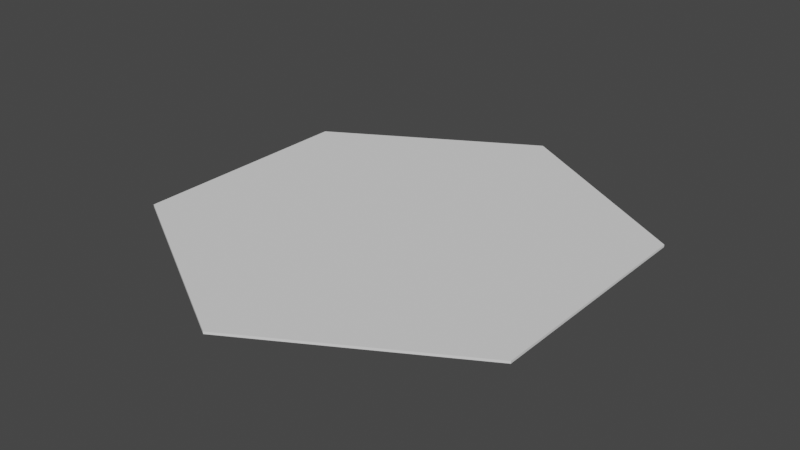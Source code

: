 # Source: hexagon.blend  (saved by Blender 3.1.7; exported with 4.5.12 LTS)
import bpy
from mathutils import Matrix  # noqa: F401  (used for matrix-valued properties, if any)

bpy.ops.wm.read_factory_settings(use_empty=True)
scene = bpy.context.scene
scene.name = 'Scene'

# ---- collections
col_collection = bpy.data.collections.new('Collection'); scene.collection.children.link(col_collection)

# ---- world
world_world = bpy.data.worlds.new('World'); scene.world = world_world
world_world.use_nodes = True; world_world.node_tree.nodes.clear()
_N = world_world.node_tree.nodes; _L = world_world.node_tree.links
n0 = _N.new('ShaderNodeOutputWorld'); n0.name = 'World Output'; n0.location = (300, 300)
n1 = _N.new('ShaderNodeBackground'); n1.name = 'Background'; n1.location = (10, 300)
n1.inputs[0].default_value = (0.05088, 0.05088, 0.05088, 1.0)
_L.new(n1.outputs[0], n0.inputs[0])
n0.is_active_output = True
world_world.color = (0.05088, 0.05088, 0.05088)
world_world.use_sun_shadow = False
world_world.sun_shadow_jitter_overblur = 0.0

# ---- meshes
me_cylinder_002 = bpy.data.meshes.new('Cylinder.002')
me_cylinder_002.from_pydata([(0.0, 1.0, -0.005), (0.0, 1.0, 0.005), (0.866, 0.5, -0.005), (0.866, 0.5, 0.005), (0.866, -0.5, -0.005), (0.866, -0.5, 0.005), (-8.742e-08, -1.0, -0.005), (-8.742e-08, -1.0, 0.005), (-0.866, -0.5, -0.005), (-0.866, -0.5, 0.005), (-0.866, 0.5, -0.005), (-0.866, 0.5, 0.005)], [], [(0, 1, 3, 2), (2, 3, 5, 4), (4, 5, 7, 6), (6, 7, 9, 8), (3, 1, 11, 9, 7, 5), (8, 9, 11, 10), (10, 11, 1, 0), (0, 2, 4, 6, 8, 10)])
_uv = me_cylinder_002.uv_layers.new(name='UVMap')
_uv.uv.foreach_set('vector', [1.0, 0.5, 1.0, 1.0, 0.8333, 1.0, 0.8333, 0.5, 0.8333, 0.5, 0.8333, 1.0, 0.6667, 1.0, 0.6667, 0.5, 0.6667, 0.5, 0.6667, 1.0, 0.5, 1.0, 0.5, 0.5, 0.5, 0.5, 0.5, 1.0, 0.3333, 1.0, 0.3333, 0.5, 0.4578, 0.37, 0.25, 0.49, 0.04215, 0.37, 0.04215, 0.13, 0.25, 0.01, 0.4578, 0.13, 0.3333, 0.5, 0.3333, 1.0, 0.1667, 1.0, 0.1667, 0.5, 0.1667, 0.5, 0.1667, 1.0, -8.941e-08, 1.0, -8.941e-08, 0.5, 0.75, 0.49, 0.9578, 0.37, 0.9578, 0.13, 0.75, 0.01, 0.5422, 0.13, 0.5422, 0.37])
me_cylinder_002.use_remesh_fix_poles = True
me_cylinder_002.use_remesh_preserve_attributes = False
me_cylinder_002.update()

# ---- objects
ob_cylinder = bpy.data.objects.new('Cylinder', me_cylinder_002)

# ---- transforms, parenting, visibility, modifiers, constraints
ob_cylinder.location = (0.0, 0.0, 0.0)

# ---- collection membership
col_collection.objects.link(ob_cylinder)

# ---- scene / render settings (as saved in the file)
scene.frame_start = 1; scene.frame_end = 250; scene.frame_set(1)
scene.render.engine = 'BLENDER_EEVEE_NEXT'
scene.cycles.sampling_pattern = 'TABULATED_SOBOL'
scene.cycles.use_light_tree = False
scene.view_settings.view_transform = 'Filmic'
bpy.context.view_layer.update()

# ---- added for rendering (the .blend has no active camera and no usable light): camera, sun
cam_auto = bpy.data.cameras.new('AutoCamera')
cam_auto.lens = 50.0
cam_auto.sensor_width = 36.0
cam_auto.clip_end = 1000.0
ob_auto_camera = bpy.data.objects.new('AutoCamera', cam_auto)
scene.collection.objects.link(ob_auto_camera)
ob_auto_camera.location = (2.44793, -2.93752, 1.95835)
ob_auto_camera.rotation_euler = (1.09748, -7.21219e-08, 0.694738)
scene.camera = ob_auto_camera
light_auto_sun = bpy.data.lights.new('AutoSun', 'SUN')
light_auto_sun.energy = 3.0
light_auto_sun.angle = 0.0523599
ob_auto_sun = bpy.data.objects.new('AutoSun', light_auto_sun)
scene.collection.objects.link(ob_auto_sun)
ob_auto_sun.rotation_euler = (0.872665, 0.174533, 0.523599)
bpy.context.view_layer.update()
